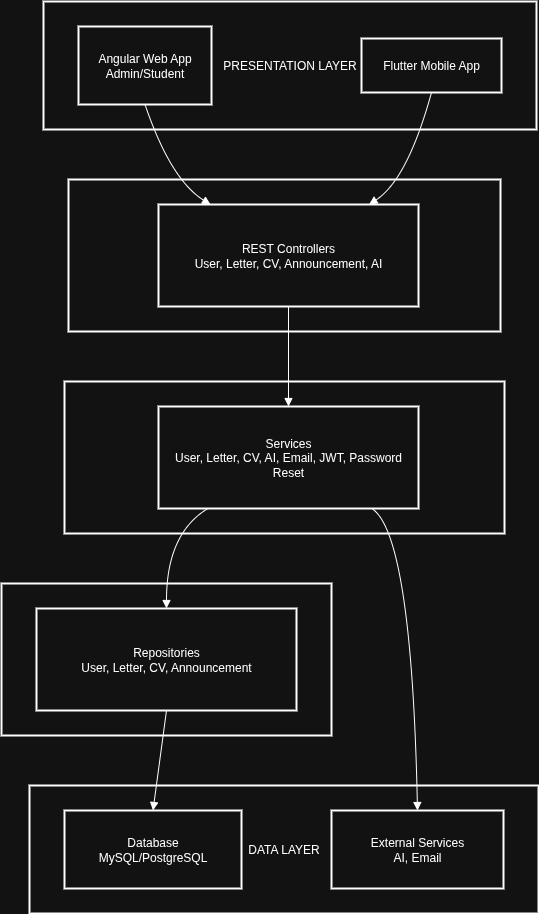

The diagram above was exported from draw.io. Its source (the exported page's mxGraphModel, read from the mxfile embedded in the PNG):
<mxGraphModel dx="818" dy="517" grid="1" gridSize="10" guides="1" tooltips="1" connect="1" arrows="1" fold="1" page="1" pageScale="1" pageWidth="850" pageHeight="1100" math="0" shadow="0">
  <root>
    <mxCell id="0" />
    <mxCell id="1" parent="0" />
    <mxCell id="Fki5WM0qg_2C2hv84OK1-1" value="DATA LAYER" style="whiteSpace=wrap;strokeWidth=2;" vertex="1" parent="1">
      <mxGeometry x="48" y="804" width="509" height="128" as="geometry" />
    </mxCell>
    <mxCell id="Fki5WM0qg_2C2hv84OK1-2" value="DATA ACCESS LAYER" style="whiteSpace=wrap;strokeWidth=2;" vertex="1" parent="1">
      <mxGeometry x="20" y="602" width="330" height="152" as="geometry" />
    </mxCell>
    <mxCell id="Fki5WM0qg_2C2hv84OK1-3" value="BUSINESS LOGIC LAYER" style="whiteSpace=wrap;strokeWidth=2;" vertex="1" parent="1">
      <mxGeometry x="83" y="400" width="440" height="152" as="geometry" />
    </mxCell>
    <mxCell id="Fki5WM0qg_2C2hv84OK1-4" value="API LAYER" style="whiteSpace=wrap;strokeWidth=2;" vertex="1" parent="1">
      <mxGeometry x="87" y="198" width="432" height="152" as="geometry" />
    </mxCell>
    <mxCell id="Fki5WM0qg_2C2hv84OK1-5" value="PRESENTATION LAYER" style="whiteSpace=wrap;strokeWidth=2;" vertex="1" parent="1">
      <mxGeometry x="62" y="20" width="493" height="128" as="geometry" />
    </mxCell>
    <mxCell id="Fki5WM0qg_2C2hv84OK1-6" value="Angular Web App&#10;Admin/Student" style="whiteSpace=wrap;strokeWidth=2;" vertex="1" parent="1">
      <mxGeometry x="97" y="45" width="133" height="78" as="geometry" />
    </mxCell>
    <mxCell id="Fki5WM0qg_2C2hv84OK1-7" value="Flutter Mobile App" style="whiteSpace=wrap;strokeWidth=2;" vertex="1" parent="1">
      <mxGeometry x="380" y="57" width="140" height="54" as="geometry" />
    </mxCell>
    <mxCell id="Fki5WM0qg_2C2hv84OK1-8" value="REST Controllers&#10;User, Letter, CV, Announcement, AI" style="whiteSpace=wrap;strokeWidth=2;" vertex="1" parent="1">
      <mxGeometry x="177" y="223" width="260" height="102" as="geometry" />
    </mxCell>
    <mxCell id="Fki5WM0qg_2C2hv84OK1-9" value="Services&#10;User, Letter, CV, AI, Email, JWT, Password Reset" style="whiteSpace=wrap;strokeWidth=2;" vertex="1" parent="1">
      <mxGeometry x="177" y="425" width="260" height="102" as="geometry" />
    </mxCell>
    <mxCell id="Fki5WM0qg_2C2hv84OK1-10" value="Repositories&#10;User, Letter, CV, Announcement" style="whiteSpace=wrap;strokeWidth=2;" vertex="1" parent="1">
      <mxGeometry x="55" y="627" width="260" height="102" as="geometry" />
    </mxCell>
    <mxCell id="Fki5WM0qg_2C2hv84OK1-11" value="Database&#10;MySQL/PostgreSQL" style="whiteSpace=wrap;strokeWidth=2;" vertex="1" parent="1">
      <mxGeometry x="83" y="829" width="177" height="78" as="geometry" />
    </mxCell>
    <mxCell id="Fki5WM0qg_2C2hv84OK1-12" value="External Services&#10;AI, Email" style="whiteSpace=wrap;strokeWidth=2;" vertex="1" parent="1">
      <mxGeometry x="350" y="829" width="172" height="78" as="geometry" />
    </mxCell>
    <mxCell id="Fki5WM0qg_2C2hv84OK1-13" value="" style="curved=1;startArrow=none;endArrow=block;exitX=0.5;exitY=1;entryX=0.2;entryY=0;rounded=0;" edge="1" parent="1" source="Fki5WM0qg_2C2hv84OK1-6" target="Fki5WM0qg_2C2hv84OK1-8">
      <mxGeometry relative="1" as="geometry">
        <Array as="points">
          <mxPoint x="189" y="198" />
        </Array>
      </mxGeometry>
    </mxCell>
    <mxCell id="Fki5WM0qg_2C2hv84OK1-14" value="" style="curved=1;startArrow=none;endArrow=block;exitX=0.5;exitY=1;entryX=0.81;entryY=0;rounded=0;" edge="1" parent="1" source="Fki5WM0qg_2C2hv84OK1-7" target="Fki5WM0qg_2C2hv84OK1-8">
      <mxGeometry relative="1" as="geometry">
        <Array as="points">
          <mxPoint x="426" y="198" />
        </Array>
      </mxGeometry>
    </mxCell>
    <mxCell id="Fki5WM0qg_2C2hv84OK1-15" value="" style="curved=1;startArrow=none;endArrow=block;exitX=0.5;exitY=1;entryX=0.5;entryY=0;rounded=0;" edge="1" parent="1" source="Fki5WM0qg_2C2hv84OK1-8" target="Fki5WM0qg_2C2hv84OK1-9">
      <mxGeometry relative="1" as="geometry">
        <Array as="points" />
      </mxGeometry>
    </mxCell>
    <mxCell id="Fki5WM0qg_2C2hv84OK1-16" value="" style="curved=1;startArrow=none;endArrow=block;exitX=0.19;exitY=1;entryX=0.5;entryY=0;rounded=0;" edge="1" parent="1" source="Fki5WM0qg_2C2hv84OK1-9" target="Fki5WM0qg_2C2hv84OK1-10">
      <mxGeometry relative="1" as="geometry">
        <Array as="points">
          <mxPoint x="185" y="552" />
        </Array>
      </mxGeometry>
    </mxCell>
    <mxCell id="Fki5WM0qg_2C2hv84OK1-17" value="" style="curved=1;startArrow=none;endArrow=block;exitX=0.5;exitY=1;entryX=0.5;entryY=0;rounded=0;" edge="1" parent="1" source="Fki5WM0qg_2C2hv84OK1-10" target="Fki5WM0qg_2C2hv84OK1-11">
      <mxGeometry relative="1" as="geometry">
        <Array as="points" />
      </mxGeometry>
    </mxCell>
    <mxCell id="Fki5WM0qg_2C2hv84OK1-18" value="" style="curved=1;startArrow=none;endArrow=block;exitX=0.82;exitY=1;entryX=0.5;entryY=0;rounded=0;" edge="1" parent="1" source="Fki5WM0qg_2C2hv84OK1-9" target="Fki5WM0qg_2C2hv84OK1-12">
      <mxGeometry relative="1" as="geometry">
        <Array as="points">
          <mxPoint x="430" y="552" />
        </Array>
      </mxGeometry>
    </mxCell>
  </root>
</mxGraphModel>